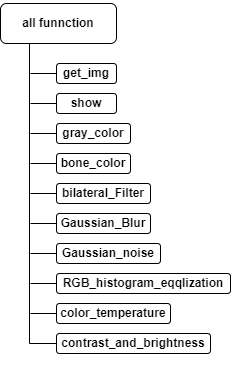

The diagram above was exported from draw.io. Its source (the exported page's mxGraphModel, read from the mxfile embedded in the PNG):
<mxGraphModel dx="1422" dy="865" grid="1" gridSize="10" guides="1" tooltips="1" connect="1" arrows="1" fold="1" page="1" pageScale="1" pageWidth="827" pageHeight="1169" math="0" shadow="0">
  <root>
    <mxCell id="0" />
    <mxCell id="1" parent="0" />
    <mxCell id="VheHovZuy7LNRaLRAg6C-2" value="&lt;h4&gt;all funnction&lt;/h4&gt;" style="rounded=1;whiteSpace=wrap;html=1;" parent="1" vertex="1">
      <mxGeometry x="299" y="140" width="116" height="40" as="geometry" />
    </mxCell>
    <mxCell id="VheHovZuy7LNRaLRAg6C-33" style="edgeStyle=orthogonalEdgeStyle;rounded=0;orthogonalLoop=1;jettySize=auto;html=1;exitX=0;exitY=0.5;exitDx=0;exitDy=0;endArrow=none;endFill=0;" parent="1" source="VheHovZuy7LNRaLRAg6C-21" edge="1">
      <mxGeometry relative="1" as="geometry">
        <mxPoint x="329" y="210" as="targetPoint" />
      </mxGeometry>
    </mxCell>
    <mxCell id="VheHovZuy7LNRaLRAg6C-21" value="&lt;h4&gt;get_img&lt;/h4&gt;" style="rounded=1;whiteSpace=wrap;html=1;" parent="1" vertex="1">
      <mxGeometry x="355" y="200" width="60" height="20" as="geometry" />
    </mxCell>
    <mxCell id="VheHovZuy7LNRaLRAg6C-34" style="edgeStyle=orthogonalEdgeStyle;rounded=0;orthogonalLoop=1;jettySize=auto;html=1;exitX=0;exitY=0.5;exitDx=0;exitDy=0;endArrow=none;endFill=0;" parent="1" source="VheHovZuy7LNRaLRAg6C-22" edge="1">
      <mxGeometry relative="1" as="geometry">
        <mxPoint x="329" y="240.28571428571433" as="targetPoint" />
      </mxGeometry>
    </mxCell>
    <mxCell id="VheHovZuy7LNRaLRAg6C-22" value="&lt;h4&gt;show&lt;/h4&gt;" style="rounded=1;whiteSpace=wrap;html=1;" parent="1" vertex="1">
      <mxGeometry x="355" y="230" width="60" height="20" as="geometry" />
    </mxCell>
    <mxCell id="VheHovZuy7LNRaLRAg6C-35" style="edgeStyle=orthogonalEdgeStyle;rounded=0;orthogonalLoop=1;jettySize=auto;html=1;exitX=0;exitY=0.5;exitDx=0;exitDy=0;endArrow=none;endFill=0;" parent="1" source="VheHovZuy7LNRaLRAg6C-23" edge="1">
      <mxGeometry relative="1" as="geometry">
        <mxPoint x="329" y="270" as="targetPoint" />
      </mxGeometry>
    </mxCell>
    <mxCell id="VheHovZuy7LNRaLRAg6C-23" value="&lt;h4&gt;gray_color&lt;/h4&gt;" style="rounded=1;whiteSpace=wrap;html=1;" parent="1" vertex="1">
      <mxGeometry x="355" y="260" width="74" height="20" as="geometry" />
    </mxCell>
    <mxCell id="VheHovZuy7LNRaLRAg6C-36" style="edgeStyle=orthogonalEdgeStyle;rounded=0;orthogonalLoop=1;jettySize=auto;html=1;exitX=0;exitY=0.5;exitDx=0;exitDy=0;endArrow=none;endFill=0;" parent="1" source="VheHovZuy7LNRaLRAg6C-25" edge="1">
      <mxGeometry relative="1" as="geometry">
        <mxPoint x="329" y="300.28571428571433" as="targetPoint" />
      </mxGeometry>
    </mxCell>
    <mxCell id="VheHovZuy7LNRaLRAg6C-25" value="&lt;h4&gt;bone_color&lt;/h4&gt;" style="rounded=1;whiteSpace=wrap;html=1;" parent="1" vertex="1">
      <mxGeometry x="355" y="290" width="74" height="20" as="geometry" />
    </mxCell>
    <mxCell id="VheHovZuy7LNRaLRAg6C-37" style="edgeStyle=orthogonalEdgeStyle;rounded=0;orthogonalLoop=1;jettySize=auto;html=1;exitX=0;exitY=0.5;exitDx=0;exitDy=0;endArrow=none;endFill=0;" parent="1" source="VheHovZuy7LNRaLRAg6C-26" edge="1">
      <mxGeometry relative="1" as="geometry">
        <mxPoint x="329" y="330" as="targetPoint" />
      </mxGeometry>
    </mxCell>
    <mxCell id="VheHovZuy7LNRaLRAg6C-26" value="&lt;h4&gt;bilateral_Filter&lt;/h4&gt;" style="rounded=1;whiteSpace=wrap;html=1;" parent="1" vertex="1">
      <mxGeometry x="355" y="320" width="94" height="20" as="geometry" />
    </mxCell>
    <mxCell id="VheHovZuy7LNRaLRAg6C-40" style="edgeStyle=orthogonalEdgeStyle;rounded=0;orthogonalLoop=1;jettySize=auto;html=1;exitX=0;exitY=0.5;exitDx=0;exitDy=0;endArrow=none;endFill=0;" parent="1" source="VheHovZuy7LNRaLRAg6C-27" edge="1">
      <mxGeometry relative="1" as="geometry">
        <mxPoint x="329" y="420.28571428571433" as="targetPoint" />
      </mxGeometry>
    </mxCell>
    <mxCell id="VheHovZuy7LNRaLRAg6C-27" value="&lt;h4&gt;RGB_histogram_eqqlization&lt;/h4&gt;" style="rounded=1;whiteSpace=wrap;html=1;" parent="1" vertex="1">
      <mxGeometry x="355" y="410" width="174" height="20" as="geometry" />
    </mxCell>
    <mxCell id="VheHovZuy7LNRaLRAg6C-38" style="edgeStyle=orthogonalEdgeStyle;rounded=0;orthogonalLoop=1;jettySize=auto;html=1;exitX=0;exitY=0.5;exitDx=0;exitDy=0;endArrow=none;endFill=0;" parent="1" source="VheHovZuy7LNRaLRAg6C-28" edge="1">
      <mxGeometry relative="1" as="geometry">
        <mxPoint x="329" y="360.28571428571433" as="targetPoint" />
      </mxGeometry>
    </mxCell>
    <mxCell id="VheHovZuy7LNRaLRAg6C-28" value="&lt;h4&gt;Gaussian_Blur&lt;/h4&gt;" style="rounded=1;whiteSpace=wrap;html=1;" parent="1" vertex="1">
      <mxGeometry x="355" y="350" width="94" height="20" as="geometry" />
    </mxCell>
    <mxCell id="VheHovZuy7LNRaLRAg6C-39" style="edgeStyle=orthogonalEdgeStyle;rounded=0;orthogonalLoop=1;jettySize=auto;html=1;exitX=0;exitY=0.5;exitDx=0;exitDy=0;endArrow=none;endFill=0;" parent="1" source="VheHovZuy7LNRaLRAg6C-29" edge="1">
      <mxGeometry relative="1" as="geometry">
        <mxPoint x="329" y="390" as="targetPoint" />
      </mxGeometry>
    </mxCell>
    <mxCell id="VheHovZuy7LNRaLRAg6C-29" value="&lt;h4&gt;Gaussian_noise&lt;/h4&gt;" style="rounded=1;whiteSpace=wrap;html=1;" parent="1" vertex="1">
      <mxGeometry x="355" y="380" width="104" height="20" as="geometry" />
    </mxCell>
    <mxCell id="VheHovZuy7LNRaLRAg6C-41" style="edgeStyle=orthogonalEdgeStyle;rounded=0;orthogonalLoop=1;jettySize=auto;html=1;exitX=0;exitY=0.5;exitDx=0;exitDy=0;endArrow=none;endFill=0;" parent="1" source="VheHovZuy7LNRaLRAg6C-30" edge="1">
      <mxGeometry relative="1" as="geometry">
        <mxPoint x="329" y="450" as="targetPoint" />
      </mxGeometry>
    </mxCell>
    <mxCell id="VheHovZuy7LNRaLRAg6C-30" value="&lt;h4&gt;color_temperature&lt;/h4&gt;" style="rounded=1;whiteSpace=wrap;html=1;" parent="1" vertex="1">
      <mxGeometry x="355" y="440" width="114" height="20" as="geometry" />
    </mxCell>
    <mxCell id="VheHovZuy7LNRaLRAg6C-32" style="edgeStyle=orthogonalEdgeStyle;rounded=0;orthogonalLoop=1;jettySize=auto;html=1;exitX=0;exitY=0.5;exitDx=0;exitDy=0;entryX=0.25;entryY=1;entryDx=0;entryDy=0;endArrow=none;endFill=0;" parent="1" source="VheHovZuy7LNRaLRAg6C-31" target="VheHovZuy7LNRaLRAg6C-2" edge="1">
      <mxGeometry relative="1" as="geometry" />
    </mxCell>
    <mxCell id="VheHovZuy7LNRaLRAg6C-31" value="&lt;h4&gt;contrast_and_brightness&lt;/h4&gt;" style="rounded=1;whiteSpace=wrap;html=1;" parent="1" vertex="1">
      <mxGeometry x="355" y="470" width="154" height="20" as="geometry" />
    </mxCell>
  </root>
</mxGraphModel>